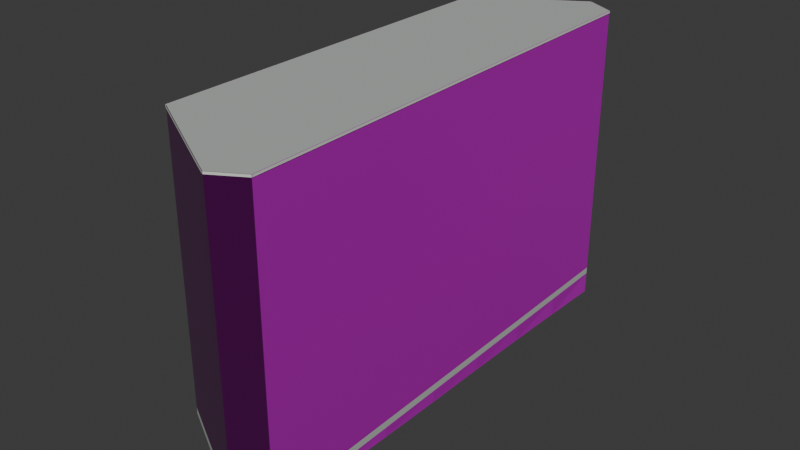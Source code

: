 # Source: osm-way-49380517.blend  (saved by Blender 5.2.45; exported with 4.5.12 LTS)
import bpy
from mathutils import Matrix  # noqa: F401  (used for matrix-valued properties, if any)

bpy.ops.wm.read_factory_settings(use_empty=True)
scene = bpy.context.scene
scene.name = 'Scene'

# ---- collections
col_collection = bpy.data.collections.new('Collection'); scene.collection.children.link(col_collection)

# ---- images (referenced by path relative to the original .blend; pixels are not part of the script)
import os
ASSET_DIR = os.environ.get("B2B_ASSET_DIR", "")  # directory of the original .blend (textures are referenced by path, not embedded)
HERE = os.path.dirname(os.path.abspath(__file__))  # packed textures are extracted next to this script under _unpacked/

def load_image(name, relpath, width, height, colorspace="sRGB"):
    """Load a texture the original file referenced (path relative to the .blend, or extracted next to this script)."""
    p = next((c for c in (os.path.join(HERE, relpath), os.path.join(ASSET_DIR, relpath)) if relpath and os.path.exists(c)), "")
    if p:
        img = bpy.data.images.load(p, check_existing=True)
        img.name = name
    else:  # same state as the original file: an image datablock whose file is absent (Cycles renders it pink)
        img = bpy.data.images.new(name, width, height)
        img.source = "FILE"
        img.filepath = "//" + (relpath or name)
    img.colorspace_settings.name = colorspace
    return img
img_plaster001_1k_jpg_color_jpg = load_image('Plaster001_1K-JPG_Color.jpg', 'Plaster001_1K-JPG_Color.jpg', 1024, 1024, 'sRGB')
img_plaster001_1k_jpg_normalgl_jpg = load_image('Plaster001_1K-JPG_NormalGL.jpg', 'Plaster001_1K-JPG_NormalGL.jpg', 1024, 1024, 'Non-Color')
img_plaster001_1k_jpg_roughness_jpg = load_image('Plaster001_1K-JPG_Roughness.jpg', 'Plaster001_1K-JPG_Roughness.jpg', 1024, 1024, 'Non-Color')
img_concrete034_1k_jpg_color_jpg = load_image('Concrete034_1K-JPG_Color.jpg', 'Concrete034_1K-JPG_Color.jpg', 1024, 1024, 'sRGB')
img_concrete034_1k_jpg_normalgl_jpg = load_image('Concrete034_1K-JPG_NormalGL.jpg', 'Concrete034_1K-JPG_NormalGL.jpg', 1024, 1024, 'Non-Color')
img_concrete034_1k_jpg_roughness_jpg = load_image('Concrete034_1K-JPG_Roughness.jpg', 'Concrete034_1K-JPG_Roughness.jpg', 1024, 1024, 'Non-Color')

# ---- materials (node trees are filled in below, after node groups)
mat_reality_aged_pale_plaster = bpy.data.materials.new('reality aged pale plaster')
mat_reality_concrete_plinth = bpy.data.materials.new('reality concrete plinth')
mat_reality_pale_aluminum_sill = bpy.data.materials.new('reality pale aluminum sill')
mat_reality_flat_weathered_roof = bpy.data.materials.new('reality flat weathered roof')
mat_building_foundation = bpy.data.materials.new('building foundation')

# ---- material node trees
mat_reality_aged_pale_plaster.use_nodes = True; mat_reality_aged_pale_plaster.node_tree.nodes.clear()
_N = mat_reality_aged_pale_plaster.node_tree.nodes; _L = mat_reality_aged_pale_plaster.node_tree.links
n0 = _N.new('ShaderNodeBsdfPrincipled'); n0.name = 'Principled BSDF'; n0.location = (-200, 100)
n0.inputs[10].default_value = 0.005
n1 = _N.new('ShaderNodeOutputMaterial'); n1.name = 'Material Output'; n1.location = (200, 100)
n2 = _N.new('ShaderNodeTexImage'); n2.name = 'Image Texture'; n2.location = (0, 0)
n2.image = img_plaster001_1k_jpg_color_jpg
n3 = _N.new('ShaderNodeTexCoord'); n3.name = 'Texture Coordinate'; n3.location = (0, 0)
n4 = _N.new('ShaderNodeMapping'); n4.name = 'Source physical UV scale'; n4.location = (0, 0)
n4.inputs[3].default_value = (3.0, 3.0, 1.0)
n5 = _N.new('ShaderNodeTexImage'); n5.name = 'Image Texture.001'; n5.location = (0, 0)
n5.image = img_plaster001_1k_jpg_normalgl_jpg
n6 = _N.new('ShaderNodeNormalMap'); n6.name = 'Normal Map'; n6.location = (0, 0)
n6.width = 160
n7 = _N.new('ShaderNodeTexImage'); n7.name = 'Image Texture.002'; n7.location = (0, 0)
n7.image = img_plaster001_1k_jpg_roughness_jpg
_L.new(n0.outputs[0], n1.inputs[0])
_L.new(n3.outputs[2], n4.inputs[0])
_L.new(n4.outputs[0], n2.inputs[0])
_L.new(n2.outputs[0], n0.inputs[0])
_L.new(n4.outputs[0], n5.inputs[0])
_L.new(n5.outputs[0], n6.inputs[1])
_L.new(n6.outputs[0], n0.inputs[5])
_L.new(n4.outputs[0], n7.inputs[0])
_L.new(n7.outputs[0], n0.inputs[2])
n1.is_active_output = True
mat_reality_concrete_plinth.use_nodes = True; mat_reality_concrete_plinth.node_tree.nodes.clear()
_N = mat_reality_concrete_plinth.node_tree.nodes; _L = mat_reality_concrete_plinth.node_tree.links
n0 = _N.new('ShaderNodeBsdfPrincipled'); n0.name = 'Principled BSDF'; n0.location = (-200, 100)
n0.inputs[0].default_value = (0.4549, 0.4941, 0.4549, 1.0)
n0.inputs[2].default_value = 0.83
n0.inputs[10].default_value = 0.005
n1 = _N.new('ShaderNodeOutputMaterial'); n1.name = 'Material Output'; n1.location = (200, 100)
_L.new(n0.outputs[0], n1.inputs[0])
n1.is_active_output = True
mat_reality_pale_aluminum_sill.use_nodes = True; mat_reality_pale_aluminum_sill.node_tree.nodes.clear()
_N = mat_reality_pale_aluminum_sill.node_tree.nodes; _L = mat_reality_pale_aluminum_sill.node_tree.links
n0 = _N.new('ShaderNodeBsdfPrincipled'); n0.name = 'Principled BSDF'; n0.location = (-200, 100)
n0.inputs[0].default_value = (0.6941, 0.7059, 0.6627, 1.0)
n0.inputs[2].default_value = 0.83
n0.inputs[10].default_value = 0.005
n1 = _N.new('ShaderNodeOutputMaterial'); n1.name = 'Material Output'; n1.location = (200, 100)
_L.new(n0.outputs[0], n1.inputs[0])
n1.is_active_output = True
mat_reality_flat_weathered_roof.use_nodes = True; mat_reality_flat_weathered_roof.node_tree.nodes.clear()
_N = mat_reality_flat_weathered_roof.node_tree.nodes; _L = mat_reality_flat_weathered_roof.node_tree.links
n0 = _N.new('ShaderNodeBsdfPrincipled'); n0.name = 'Principled BSDF'; n0.location = (-200, 100)
n0.inputs[0].default_value = (0.451, 0.4745, 0.4549, 1.0)
n0.inputs[2].default_value = 0.83
n0.inputs[10].default_value = 0.005
n1 = _N.new('ShaderNodeOutputMaterial'); n1.name = 'Material Output'; n1.location = (200, 100)
_L.new(n0.outputs[0], n1.inputs[0])
n1.is_active_output = True
mat_building_foundation.use_nodes = True; mat_building_foundation.node_tree.nodes.clear()
_N = mat_building_foundation.node_tree.nodes; _L = mat_building_foundation.node_tree.links
n0 = _N.new('ShaderNodeBsdfPrincipled'); n0.name = 'Principled BSDF'; n0.location = (-200, 100)
n0.inputs[10].default_value = 0.005
n1 = _N.new('ShaderNodeOutputMaterial'); n1.name = 'Material Output'; n1.location = (200, 100)
n2 = _N.new('ShaderNodeTexImage'); n2.name = 'Image Texture'; n2.location = (0, 0)
n2.image = img_concrete034_1k_jpg_color_jpg
n3 = _N.new('ShaderNodeTexCoord'); n3.name = 'Texture Coordinate'; n3.location = (0, 0)
n4 = _N.new('ShaderNodeMapping'); n4.name = 'Source physical UV scale'; n4.location = (0, 0)
n4.inputs[3].default_value = (3.636, 7.273, 1.0)
n5 = _N.new('ShaderNodeTexImage'); n5.name = 'Image Texture.001'; n5.location = (0, 0)
n5.image = img_concrete034_1k_jpg_normalgl_jpg
n6 = _N.new('ShaderNodeNormalMap'); n6.name = 'Normal Map'; n6.location = (0, 0)
n6.width = 160
n7 = _N.new('ShaderNodeTexImage'); n7.name = 'Image Texture.002'; n7.location = (0, 0)
n7.image = img_concrete034_1k_jpg_roughness_jpg
_L.new(n0.outputs[0], n1.inputs[0])
_L.new(n3.outputs[2], n4.inputs[0])
_L.new(n4.outputs[0], n2.inputs[0])
_L.new(n2.outputs[0], n0.inputs[0])
_L.new(n4.outputs[0], n5.inputs[0])
_L.new(n5.outputs[0], n6.inputs[1])
_L.new(n6.outputs[0], n0.inputs[5])
_L.new(n4.outputs[0], n7.inputs[0])
_L.new(n7.outputs[0], n0.inputs[2])
n1.is_active_output = True

# ---- world
world_world = bpy.data.worlds.new('World'); scene.world = world_world
world_world.use_nodes = True; world_world.node_tree.nodes.clear()
_N = world_world.node_tree.nodes; _L = world_world.node_tree.links
n0 = _N.new('ShaderNodeOutputWorld'); n0.name = 'World Output'; n0.location = (200, 100)
n1 = _N.new('ShaderNodeBackground'); n1.name = 'Background'; n1.location = (-200, 100)
n1.inputs[0].default_value = (0.05088, 0.05088, 0.05088, 1.0)
_L.new(n1.outputs[0], n0.inputs[0])
n0.is_active_output = True
world_world.color = (0.05088, 0.05088, 0.05088)
world_world.sun_shadow_jitter_overblur = 0.0

# ---- meshes
me_reality_49380517_near_reality_aged_pale_plaster = bpy.data.meshes.new('reality 49380517 near reality aged pale plaster')
me_reality_49380517_near_reality_aged_pale_plaster.from_pydata([(-3.434, -9.968, 0.0), (-3.574, 10.12, 0.0), (-3.574, 10.12, 15.0), (-3.434, -9.968, 15.0), (-3.574, 10.12, 0.0), (1.176, 13.0, 0.0), (1.176, 13.0, 15.0), (-3.574, 10.12, 15.0), (1.176, 13.0, 0.0), (1.826, 13.4, 0.0), (1.826, 13.4, 15.0), (1.176, 13.0, 15.0), (1.826, 13.4, 0.0), (3.366, 12.57, 0.0), (3.366, 12.57, 15.0), (1.826, 13.4, 15.0), (3.366, 12.57, 0.0), (4.016, -12.4, 0.0), (4.016, -12.4, 15.0), (3.366, 12.57, 15.0), (4.016, -12.4, 0.0), (2.516, -13.29, 0.0), (2.516, -13.29, 15.0), (4.016, -12.4, 15.0), (2.516, -13.29, 0.0), (1.826, -12.91, 0.0), (1.826, -12.91, 15.0), (2.516, -13.29, 15.0), (1.826, -12.91, 0.0), (-3.434, -9.968, 0.0), (-3.434, -9.968, 15.0), (1.826, -12.91, 15.0)], [], [(0, 2, 1), (0, 3, 2), (4, 6, 5), (4, 7, 6), (8, 10, 9), (8, 11, 10), (12, 14, 13), (12, 15, 14), (16, 18, 17), (16, 19, 18), (20, 22, 21), (20, 23, 22), (24, 26, 25), (24, 27, 26), (28, 30, 29), (28, 31, 30)])
_uv = me_reality_49380517_near_reality_aged_pale_plaster.uv_layers.new(name='Runtime source UV')
_uv.uv.foreach_set('vector', [0.0, 0.0, 6.697, 5.0, 6.697, 0.0, 0.0, 0.0, 0.0, 5.0, 6.697, 5.0, 0.0, 0.0, 1.852, 5.0, 1.852, 0.0, 0.0, 0.0, 0.0, 5.0, 1.852, 5.0, 0.0, 0.0, 0.2544, 5.0, 0.2544, 0.0, 0.0, 0.0, 0.0, 5.0, 0.2544, 5.0, 0.0, 0.0, 0.5831, 5.0, 0.5831, 0.0, 0.0, 0.0, 0.0, 5.0, 0.5831, 5.0, 0.0, 0.0, 8.326, 5.0, 8.326, 0.0, 0.0, 0.0, 0.0, 5.0, 8.326, 5.0, 0.0, 0.0, 0.5814, 5.0, 0.5814, 0.0, 0.0, 0.0, 0.0, 5.0, 0.5814, 5.0, 0.0, 0.0, 0.2626, 5.0, 0.2626, 0.0, 0.0, 0.0, 0.0, 5.0, 0.2626, 5.0, 0.0, 0.0, 2.009, 5.0, 2.009, 0.0, 0.0, 0.0, 0.0, 5.0, 2.009, 5.0])
me_reality_49380517_near_reality_aged_pale_plaster.materials.append(mat_reality_aged_pale_plaster)
me_reality_49380517_near_reality_aged_pale_plaster.update()
me_reality_49380517_near_reality_concrete_plinth = bpy.data.meshes.new('reality 49380517 near reality concrete plinth')
me_reality_49380517_near_reality_concrete_plinth.from_pydata([(-3.438, -9.968, 0.0), (-3.578, 10.12, 0.0), (-3.578, 10.12, 0.36), (-3.438, -9.968, 0.36), (-3.576, 10.13, 0.0), (1.174, 13.01, 0.0), (1.174, 13.01, 0.36), (-3.576, 10.13, 0.36), (1.174, 13.01, 0.0), (1.824, 13.41, 0.0), (1.824, 13.41, 0.36), (1.174, 13.01, 0.36), (1.828, 13.41, 0.0), (3.368, 12.58, 0.0), (3.368, 12.58, 0.36), (1.828, 13.41, 0.36), (3.37, 12.57, 0.0), (4.02, -12.4, 0.0), (4.02, -12.4, 0.36), (3.37, 12.57, 0.36), (4.018, -12.4, 0.0), (2.518, -13.29, 0.0), (2.518, -13.29, 0.36), (4.018, -12.4, 0.36), (2.514, -13.29, 0.0), (1.824, -12.91, 0.0), (1.824, -12.91, 0.36), (2.514, -13.29, 0.36), (1.824, -12.91, 0.0), (-3.436, -9.971, 0.0), (-3.436, -9.971, 0.36), (1.824, -12.91, 0.36)], [], [(0, 2, 1), (0, 3, 2), (4, 6, 5), (4, 7, 6), (8, 10, 9), (8, 11, 10), (12, 14, 13), (12, 15, 14), (16, 18, 17), (16, 19, 18), (20, 22, 21), (20, 23, 22), (24, 26, 25), (24, 27, 26), (28, 30, 29), (28, 31, 30)])
_uv = me_reality_49380517_near_reality_concrete_plinth.uv_layers.new(name='Runtime source UV')
_uv.uv.foreach_set('vector', [0.0, 0.0, 6.697, 0.12, 6.697, 0.0, 0.0, 0.0, 0.0, 0.12, 6.697, 0.12, 0.0, 0.0, 1.852, 0.12, 1.852, 0.0, 0.0, 0.0, 0.0, 0.12, 1.852, 0.12, 0.0, 0.0, 0.2544, 0.12, 0.2544, 0.0, 0.0, 0.0, 0.0, 0.12, 0.2544, 0.12, 0.0, 0.0, 0.5831, 0.12, 0.5831, 0.0, 0.0, 0.0, 0.0, 0.12, 0.5831, 0.12, 0.0, 0.0, 8.326, 0.12, 8.326, 0.0, 0.0, 0.0, 0.0, 0.12, 8.326, 0.12, 0.0, 0.0, 0.5814, 0.12, 0.5814, 0.0, 0.0, 0.0, 0.0, 0.12, 0.5814, 0.12, 0.0, 0.0, 0.2626, 0.12, 0.2626, 0.0, 0.0, 0.0, 0.0, 0.12, 0.2626, 0.12, 0.0, 0.0, 2.009, 0.12, 2.009, 0.0, 0.0, 0.0, 0.0, 0.12, 2.009, 0.12])
me_reality_49380517_near_reality_concrete_plinth.materials.append(mat_reality_concrete_plinth)
me_reality_49380517_near_reality_concrete_plinth.update()
me_reality_49380517_near_reality_pale_aluminum_sill = bpy.data.meshes.new('reality 49380517 near reality pale aluminum sill')
me_reality_49380517_near_reality_pale_aluminum_sill.from_pydata([(-3.464, -9.968, 14.89), (-3.604, 10.12, 14.89), (-3.604, 10.12, 15.0), (-3.464, -9.968, 15.0), (-3.59, 10.15, 14.89), (1.16, 13.03, 14.89), (1.16, 13.03, 15.0), (-3.59, 10.15, 15.0), (1.16, 13.03, 14.89), (1.81, 13.43, 14.89), (1.81, 13.43, 15.0), (1.16, 13.03, 15.0), (1.84, 13.43, 14.89), (3.38, 12.6, 14.89), (3.38, 12.6, 15.0), (1.84, 13.43, 15.0), (3.396, 12.57, 14.89), (4.046, -12.4, 14.89), (4.046, -12.4, 15.0), (3.396, 12.57, 15.0), (4.031, -12.42, 14.89), (2.531, -13.31, 14.89), (2.531, -13.31, 15.0), (4.031, -12.42, 15.0), (2.502, -13.31, 14.89), (1.812, -12.93, 14.89), (1.812, -12.93, 15.0), (2.502, -13.31, 15.0), (1.811, -12.93, 14.89), (-3.449, -9.994, 14.89), (-3.449, -9.994, 15.0), (1.811, -12.93, 15.0)], [], [(0, 2, 1), (0, 3, 2), (4, 6, 5), (4, 7, 6), (8, 10, 9), (8, 11, 10), (12, 14, 13), (12, 15, 14), (16, 18, 17), (16, 19, 18), (20, 22, 21), (20, 23, 22), (24, 26, 25), (24, 27, 26), (28, 30, 29), (28, 31, 30)])
_uv = me_reality_49380517_near_reality_pale_aluminum_sill.uv_layers.new(name='Runtime source UV')
_uv.uv.foreach_set('vector', [0.0, 4.963, 6.697, 5.0, 6.697, 4.963, 0.0, 4.963, 0.0, 5.0, 6.697, 5.0, 0.0, 4.963, 1.852, 5.0, 1.852, 4.963, 0.0, 4.963, 0.0, 5.0, 1.852, 5.0, 0.0, 4.963, 0.2544, 5.0, 0.2544, 4.963, 0.0, 4.963, 0.0, 5.0, 0.2544, 5.0, 0.0, 4.963, 0.5831, 5.0, 0.5831, 4.963, 0.0, 4.963, 0.0, 5.0, 0.5831, 5.0, 0.0, 4.963, 8.326, 5.0, 8.326, 4.963, 0.0, 4.963, 0.0, 5.0, 8.326, 5.0, 0.0, 4.963, 0.5814, 5.0, 0.5814, 4.963, 0.0, 4.963, 0.0, 5.0, 0.5814, 5.0, 0.0, 4.963, 0.2626, 5.0, 0.2626, 4.963, 0.0, 4.963, 0.0, 5.0, 0.2626, 5.0, 0.0, 4.963, 2.009, 5.0, 2.009, 4.963, 0.0, 4.963, 0.0, 5.0, 2.009, 5.0])
me_reality_49380517_near_reality_pale_aluminum_sill.materials.append(mat_reality_pale_aluminum_sill)
me_reality_49380517_near_reality_pale_aluminum_sill.update()
me_reality_49380517_near_reality_flat_weathered_roof = bpy.data.meshes.new('reality 49380517 near reality flat weathered roof')
me_reality_49380517_near_reality_flat_weathered_roof.from_pydata([(2.516, -13.29, 15.0), (1.826, -12.91, 15.0), (-3.434, -9.968, 15.0), (-3.434, -9.968, 15.0), (2.516, -13.29, 15.0), (-3.434, -9.968, 15.0), (-3.574, 10.12, 15.0), (-3.574, 10.12, 15.0), (2.516, -13.29, 15.0), (-3.574, 10.12, 15.0), (1.176, 13.0, 15.0), (1.176, 13.0, 15.0), (2.516, -13.29, 15.0), (1.176, 13.0, 15.0), (1.826, 13.4, 15.0), (1.826, 13.4, 15.0), (2.516, -13.29, 15.0), (1.826, 13.4, 15.0), (3.366, 12.57, 15.0), (3.366, 12.57, 15.0), (2.516, -13.29, 15.0), (3.366, 12.57, 15.0), (4.016, -12.4, 15.0), (4.016, -12.4, 15.0)], [], [(0, 2, 1), (4, 6, 5), (8, 10, 9), (12, 14, 13), (16, 18, 17), (20, 22, 21)])
_uv = me_reality_49380517_near_reality_flat_weathered_roof.uv_layers.new(name='Runtime source UV')
_uv.uv.foreach_set('vector', [-126.5, -15.83, -128.0, -16.66, -128.0, -15.83, -126.5, -15.83, -128.0, -21.68, -128.0, -15.83, -126.5, -15.83, -126.8, -22.4, -126.8, -15.83, -126.5, -15.83, -126.7, -22.5, -126.7, -15.83, -126.5, -15.83, -126.3, -22.29, -126.3, -15.83, -126.5, -15.83, -126.1, -16.05, -126.1, -15.83])
me_reality_49380517_near_reality_flat_weathered_roof.materials.append(mat_reality_flat_weathered_roof)
me_reality_49380517_near_reality_flat_weathered_roof.update()
me_building_foundation_49380517 = bpy.data.meshes.new('building foundation 49380517')
me_building_foundation_49380517.from_pydata([(-3.434, -9.968, -0.05), (-3.457, -6.62, -0.2646), (-3.434, -9.968, 0.0), (-3.457, -6.62, 0.0), (-3.457, -6.62, -0.2646), (-3.481, -3.271, -0.4353), (-3.457, -6.62, 0.0), (-3.481, -3.271, 0.0), (-3.481, -3.271, -0.4353), (-3.504, 0.077, -0.4908), (-3.481, -3.271, 0.0), (-3.504, 0.077, 0.0), (-3.504, 0.077, -0.4908), (-3.527, 3.425, -0.5035), (-3.504, 0.077, 0.0), (-3.527, 3.425, 0.0), (-3.527, 3.425, -0.5035), (-3.551, 6.774, -0.5229), (-3.527, 3.425, 0.0), (-3.551, 6.774, 0.0), (-3.551, 6.774, -0.5229), (-3.574, 10.12, -0.6169), (-3.551, 6.774, 0.0), (-3.574, 10.12, 0.0), (-3.574, 10.12, -0.6169), (-1.199, 11.56, -0.8107), (-3.574, 10.12, 0.0), (-1.199, 11.56, 0.0), (-1.199, 11.56, -0.8107), (1.176, 13.0, -1.04), (-1.199, 11.56, 0.0), (1.176, 13.0, 0.0), (1.176, 13.0, -1.04), (1.826, 13.4, -1.108), (1.176, 13.0, 0.0), (1.826, 13.4, 0.0), (1.826, 13.4, -1.108), (3.366, 12.57, -1.174), (1.826, 13.4, 0.0), (3.366, 12.57, 0.0), (3.366, 12.57, -1.174), (3.459, 9.005, -0.9914), (3.366, 12.57, 0.0), (3.459, 9.005, 0.0), (3.459, 9.005, -0.9914), (3.552, 5.438, -0.8388), (3.459, 9.005, 0.0), (3.552, 5.438, 0.0), (3.552, 5.438, -0.8388), (3.645, 1.871, -0.7242), (3.552, 5.438, 0.0), (3.645, 1.871, 0.0), (3.645, 1.871, -0.7242), (3.737, -1.697, -0.6417), (3.645, 1.871, 0.0), (3.737, -1.697, 0.0), (3.737, -1.697, -0.6417), (3.83, -5.264, -0.5198), (3.737, -1.697, 0.0), (3.83, -5.264, 0.0), (3.83, -5.264, -0.5198), (3.923, -8.831, -0.3791), (3.83, -5.264, 0.0), (3.923, -8.831, 0.0), (3.923, -8.831, -0.3791), (4.016, -12.4, -0.15), (3.923, -8.831, 0.0), (4.016, -12.4, 0.0), (4.016, -12.4, -0.15), (2.516, -13.29, -0.05093), (4.016, -12.4, 0.0), (2.516, -13.29, 0.0), (2.516, -13.29, -0.05093), (1.826, -12.91, -0.05548), (2.516, -13.29, 0.0), (1.826, -12.91, 0.0), (1.826, -12.91, -0.05548), (-0.804, -11.44, -0.05), (1.826, -12.91, 0.0), (-0.804, -11.44, 0.0), (-0.804, -11.44, -0.05), (-3.434, -9.968, -0.05), (-0.804, -11.44, 0.0), (-3.434, -9.968, 0.0)], [], [(0, 2, 1), (1, 2, 3), (4, 6, 5), (5, 6, 7), (8, 10, 9), (9, 10, 11), (12, 14, 13), (13, 14, 15), (16, 18, 17), (17, 18, 19), (20, 22, 21), (21, 22, 23), (24, 26, 25), (25, 26, 27), (28, 30, 29), (29, 30, 31), (32, 34, 33), (33, 34, 35), (36, 38, 37), (37, 38, 39), (40, 42, 41), (41, 42, 43), (44, 46, 45), (45, 46, 47), (48, 50, 49), (49, 50, 51), (52, 54, 53), (53, 54, 55), (56, 58, 57), (57, 58, 59), (60, 62, 61), (61, 62, 63), (64, 66, 65), (65, 66, 67), (68, 70, 69), (69, 70, 71), (72, 74, 73), (73, 74, 75), (76, 78, 77), (77, 78, 79), (80, 82, 81), (81, 82, 83)])
_uv = me_building_foundation_49380517.uv_layers.new(name='Runtime source UV')
_uv.uv.foreach_set('vector', [0.0, 0.0, 0.0, 1.0, 0.1667, 0.0, 0.1667, 0.0, 0.0, 1.0, 0.1667, 1.0, 0.1667, 0.0, 0.1667, 1.0, 0.3333, 0.0, 0.3333, 0.0, 0.1667, 1.0, 0.3333, 1.0, 0.3333, 0.0, 0.3333, 1.0, 0.5, 0.0, 0.5, 0.0, 0.3333, 1.0, 0.5, 1.0, 0.5, 0.0, 0.5, 1.0, 0.6667, 0.0, 0.6667, 0.0, 0.5, 1.0, 0.6667, 1.0, 0.6667, 0.0, 0.6667, 1.0, 0.8333, 0.0, 0.8333, 0.0, 0.6667, 1.0, 0.8333, 1.0, 0.8333, 0.0, 0.8333, 1.0, 1.0, 0.0, 1.0, 0.0, 0.8333, 1.0, 1.0, 1.0, 0.0, 0.0, 0.0, 1.0, 0.5, 0.0, 0.5, 0.0, 0.0, 1.0, 0.5, 1.0, 0.5, 0.0, 0.5, 1.0, 1.0, 0.0, 1.0, 0.0, 0.5, 1.0, 1.0, 1.0, 0.0, 0.0, 0.0, 1.0, 1.0, 0.0, 1.0, 0.0, 0.0, 1.0, 1.0, 1.0, 0.0, 0.0, 0.0, 1.0, 1.0, 0.0, 1.0, 0.0, 0.0, 1.0, 1.0, 1.0, 0.0, 0.0, 0.0, 1.0, 0.1429, 0.0, 0.1429, 0.0, 0.0, 1.0, 0.1429, 1.0, 0.1429, 0.0, 0.1429, 1.0, 0.2857, 0.0, 0.2857, 0.0, 0.1429, 1.0, 0.2857, 1.0, 0.2857, 0.0, 0.2857, 1.0, 0.4286, 0.0, 0.4286, 0.0, 0.2857, 1.0, 0.4286, 1.0, 0.4286, 0.0, 0.4286, 1.0, 0.5714, 0.0, 0.5714, 0.0, 0.4286, 1.0, 0.5714, 1.0, 0.5714, 0.0, 0.5714, 1.0, 0.7143, 0.0, 0.7143, 0.0, 0.5714, 1.0, 0.7143, 1.0, 0.7143, 0.0, 0.7143, 1.0, 0.8571, 0.0, 0.8571, 0.0, 0.7143, 1.0, 0.8571, 1.0, 0.8571, 0.0, 0.8571, 1.0, 1.0, 0.0, 1.0, 0.0, 0.8571, 1.0, 1.0, 1.0, 0.0, 0.0, 0.0, 1.0, 1.0, 0.0, 1.0, 0.0, 0.0, 1.0, 1.0, 1.0, 0.0, 0.0, 0.0, 1.0, 1.0, 0.0, 1.0, 0.0, 0.0, 1.0, 1.0, 1.0, 0.0, 0.0, 0.0, 1.0, 0.5, 0.0, 0.5, 0.0, 0.0, 1.0, 0.5, 1.0, 0.5, 0.0, 0.5, 1.0, 1.0, 0.0, 1.0, 0.0, 0.5, 1.0, 1.0, 1.0])
me_building_foundation_49380517.materials.append(mat_building_foundation)
me_building_foundation_49380517.update()

# ---- objects
ob_osm_way_49380517 = bpy.data.objects.new('osm-way-49380517', None)
ob_reality_49380517_near_reality_aged_pale_plaster = bpy.data.objects.new('reality 49380517 near reality aged pale plaster', me_reality_49380517_near_reality_aged_pale_plaster)
ob_reality_49380517_near_reality_concrete_plinth = bpy.data.objects.new('reality 49380517 near reality concrete plinth', me_reality_49380517_near_reality_concrete_plinth)
ob_reality_49380517_near_reality_pale_aluminum_sill = bpy.data.objects.new('reality 49380517 near reality pale aluminum sill', me_reality_49380517_near_reality_pale_aluminum_sill)
ob_reality_49380517_near_reality_flat_weathered_roof = bpy.data.objects.new('reality 49380517 near reality flat weathered roof', me_reality_49380517_near_reality_flat_weathered_roof)
ob_building_foundation_49380517 = bpy.data.objects.new('building foundation 49380517', me_building_foundation_49380517)

# ---- transforms, parenting, visibility, modifiers, constraints
ob_osm_way_49380517.location = (0.0, 0.0, 0.0)
ob_reality_49380517_near_reality_aged_pale_plaster.parent = ob_osm_way_49380517
ob_reality_49380517_near_reality_aged_pale_plaster.location = (0.0, 0.0, 0.0)
ob_reality_49380517_near_reality_concrete_plinth.parent = ob_osm_way_49380517
ob_reality_49380517_near_reality_concrete_plinth.location = (0.0, 0.0, 0.0)
ob_reality_49380517_near_reality_pale_aluminum_sill.parent = ob_osm_way_49380517
ob_reality_49380517_near_reality_pale_aluminum_sill.location = (0.0, 0.0, 0.0)
ob_reality_49380517_near_reality_flat_weathered_roof.parent = ob_osm_way_49380517
ob_reality_49380517_near_reality_flat_weathered_roof.location = (0.0, 0.0, 0.0)
ob_building_foundation_49380517.parent = ob_osm_way_49380517
ob_building_foundation_49380517.location = (0.0, 0.0, 0.0)

# ---- collection membership
col_collection.objects.link(ob_osm_way_49380517)
col_collection.objects.link(ob_reality_49380517_near_reality_aged_pale_plaster)
col_collection.objects.link(ob_reality_49380517_near_reality_concrete_plinth)
col_collection.objects.link(ob_reality_49380517_near_reality_pale_aluminum_sill)
col_collection.objects.link(ob_reality_49380517_near_reality_flat_weathered_roof)
col_collection.objects.link(ob_building_foundation_49380517)

# ---- scene / render settings (as saved in the file)
scene.frame_start = 1; scene.frame_end = 250; scene.frame_set(1)
scene.render.engine = 'BLENDER_EEVEE_NEXT'
scene.render.bake_bias = 0.0
scene.render.bake_samples = 0
scene.render.compositor_device = 'GPU'
scene.eevee.use_volume_custom_range = False
scene.eevee.fast_gi_thickness_near = 0.1
scene.eevee.fast_gi_thickness_far = 0.0
scene.eevee.ray_tracing_options.screen_trace_thickness = 0.1
bpy.context.view_layer.update()

# ---- added for rendering (the .blend has no active camera and no usable light): camera, sun
cam_auto = bpy.data.cameras.new('AutoCamera')
cam_auto.lens = 50.0
cam_auto.sensor_width = 36.0
cam_auto.clip_end = 1000.0
ob_auto_camera = bpy.data.objects.new('AutoCamera', cam_auto)
scene.collection.objects.link(ob_auto_camera)
ob_auto_camera.location = (29.9908, -35.6667, 30.729)
ob_auto_camera.rotation_euler = (1.09748, -7.21219e-08, 0.694738)
scene.camera = ob_auto_camera
light_auto_sun = bpy.data.lights.new('AutoSun', 'SUN')
light_auto_sun.energy = 3.0
light_auto_sun.angle = 0.0523599
ob_auto_sun = bpy.data.objects.new('AutoSun', light_auto_sun)
scene.collection.objects.link(ob_auto_sun)
ob_auto_sun.rotation_euler = (0.872665, 0.174533, 0.523599)
bpy.context.view_layer.update()
